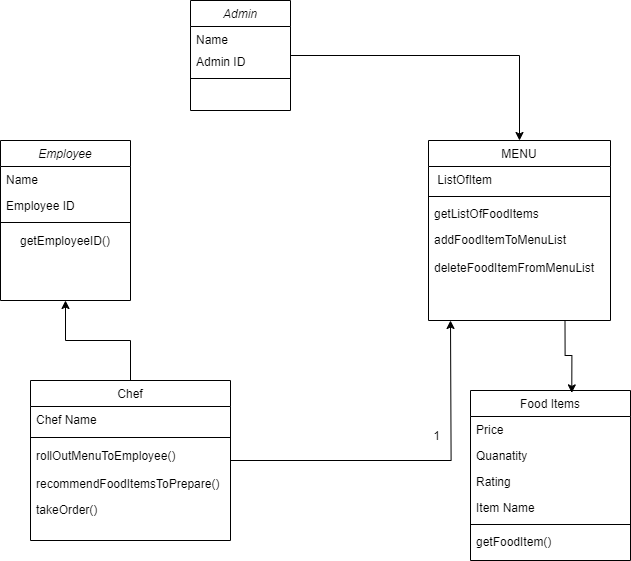

The diagram above was exported from draw.io. Its source (the exported page's mxGraphModel, read from the mxfile embedded in the PNG):
<mxGraphModel dx="1972" dy="2087" grid="1" gridSize="10" guides="1" tooltips="1" connect="1" arrows="1" fold="1" page="1" pageScale="1" pageWidth="827" pageHeight="1169" math="0" shadow="0">
  <root>
    <mxCell id="WIyWlLk6GJQsqaUBKTNV-0" />
    <mxCell id="WIyWlLk6GJQsqaUBKTNV-1" parent="WIyWlLk6GJQsqaUBKTNV-0" />
    <mxCell id="zkfFHV4jXpPFQw0GAbJ--0" value="Employee" style="swimlane;fontStyle=2;align=center;verticalAlign=top;childLayout=stackLayout;horizontal=1;startSize=26;horizontalStack=0;resizeParent=1;resizeLast=0;collapsible=1;marginBottom=0;rounded=0;shadow=0;strokeWidth=1;" parent="WIyWlLk6GJQsqaUBKTNV-1" vertex="1">
      <mxGeometry x="80" y="120" width="130" height="160" as="geometry">
        <mxRectangle x="220" y="120" width="160" height="26" as="alternateBounds" />
      </mxGeometry>
    </mxCell>
    <mxCell id="zkfFHV4jXpPFQw0GAbJ--1" value="Name" style="text;align=left;verticalAlign=top;spacingLeft=4;spacingRight=4;overflow=hidden;rotatable=0;points=[[0,0.5],[1,0.5]];portConstraint=eastwest;" parent="zkfFHV4jXpPFQw0GAbJ--0" vertex="1">
      <mxGeometry y="26" width="130" height="26" as="geometry" />
    </mxCell>
    <mxCell id="zkfFHV4jXpPFQw0GAbJ--3" value="Employee ID" style="text;align=left;verticalAlign=top;spacingLeft=4;spacingRight=4;overflow=hidden;rotatable=0;points=[[0,0.5],[1,0.5]];portConstraint=eastwest;rounded=0;shadow=0;html=0;" parent="zkfFHV4jXpPFQw0GAbJ--0" vertex="1">
      <mxGeometry y="52" width="130" height="26" as="geometry" />
    </mxCell>
    <mxCell id="zkfFHV4jXpPFQw0GAbJ--4" value="" style="line;html=1;strokeWidth=1;align=left;verticalAlign=middle;spacingTop=-1;spacingLeft=3;spacingRight=3;rotatable=0;labelPosition=right;points=[];portConstraint=eastwest;" parent="zkfFHV4jXpPFQw0GAbJ--0" vertex="1">
      <mxGeometry y="78" width="130" height="8" as="geometry" />
    </mxCell>
    <mxCell id="F8IaHVlV8y-BPheO_By8-0" value="getEmployeeID()" style="text;strokeColor=none;align=center;fillColor=none;html=1;verticalAlign=middle;whiteSpace=wrap;rounded=0;" parent="zkfFHV4jXpPFQw0GAbJ--0" vertex="1">
      <mxGeometry y="86" width="130" height="30" as="geometry" />
    </mxCell>
    <mxCell id="F8IaHVlV8y-BPheO_By8-29" style="edgeStyle=orthogonalEdgeStyle;rounded=0;orthogonalLoop=1;jettySize=auto;html=1;exitX=1;exitY=0.5;exitDx=0;exitDy=0;" parent="WIyWlLk6GJQsqaUBKTNV-1" source="zkfFHV4jXpPFQw0GAbJ--6" edge="1">
      <mxGeometry relative="1" as="geometry">
        <mxPoint x="530" y="300" as="targetPoint" />
      </mxGeometry>
    </mxCell>
    <mxCell id="F8IaHVlV8y-BPheO_By8-33" style="edgeStyle=orthogonalEdgeStyle;rounded=0;orthogonalLoop=1;jettySize=auto;html=1;exitX=0.5;exitY=0;exitDx=0;exitDy=0;entryX=0.5;entryY=1;entryDx=0;entryDy=0;" parent="WIyWlLk6GJQsqaUBKTNV-1" source="zkfFHV4jXpPFQw0GAbJ--6" target="zkfFHV4jXpPFQw0GAbJ--0" edge="1">
      <mxGeometry relative="1" as="geometry" />
    </mxCell>
    <mxCell id="zkfFHV4jXpPFQw0GAbJ--6" value="Chef" style="swimlane;fontStyle=0;align=center;verticalAlign=top;childLayout=stackLayout;horizontal=1;startSize=26;horizontalStack=0;resizeParent=1;resizeLast=0;collapsible=1;marginBottom=0;rounded=0;shadow=0;strokeWidth=1;" parent="WIyWlLk6GJQsqaUBKTNV-1" vertex="1">
      <mxGeometry x="110" y="360" width="200" height="160" as="geometry">
        <mxRectangle x="130" y="380" width="160" height="26" as="alternateBounds" />
      </mxGeometry>
    </mxCell>
    <mxCell id="zkfFHV4jXpPFQw0GAbJ--8" value="Chef Name" style="text;align=left;verticalAlign=top;spacingLeft=4;spacingRight=4;overflow=hidden;rotatable=0;points=[[0,0.5],[1,0.5]];portConstraint=eastwest;rounded=0;shadow=0;html=0;" parent="zkfFHV4jXpPFQw0GAbJ--6" vertex="1">
      <mxGeometry y="26" width="200" height="26" as="geometry" />
    </mxCell>
    <mxCell id="zkfFHV4jXpPFQw0GAbJ--9" value="" style="line;html=1;strokeWidth=1;align=left;verticalAlign=middle;spacingTop=-1;spacingLeft=3;spacingRight=3;rotatable=0;labelPosition=right;points=[];portConstraint=eastwest;" parent="zkfFHV4jXpPFQw0GAbJ--6" vertex="1">
      <mxGeometry y="52" width="200" height="10" as="geometry" />
    </mxCell>
    <mxCell id="F8IaHVlV8y-BPheO_By8-20" value="rollOutMenuToEmployee()" style="text;align=left;verticalAlign=top;spacingLeft=4;spacingRight=4;overflow=hidden;rotatable=0;points=[[0,0.5],[1,0.5]];portConstraint=eastwest;rounded=0;shadow=0;html=0;" parent="zkfFHV4jXpPFQw0GAbJ--6" vertex="1">
      <mxGeometry y="62" width="200" height="28" as="geometry" />
    </mxCell>
    <mxCell id="F8IaHVlV8y-BPheO_By8-19" value="recommendFoodItemsToPrepare()" style="text;align=left;verticalAlign=top;spacingLeft=4;spacingRight=4;overflow=hidden;rotatable=0;points=[[0,0.5],[1,0.5]];portConstraint=eastwest;rounded=0;shadow=0;html=0;" parent="zkfFHV4jXpPFQw0GAbJ--6" vertex="1">
      <mxGeometry y="90" width="200" height="26" as="geometry" />
    </mxCell>
    <mxCell id="F8IaHVlV8y-BPheO_By8-27" value="takeOrder()" style="text;align=left;verticalAlign=top;spacingLeft=4;spacingRight=4;overflow=hidden;rotatable=0;points=[[0,0.5],[1,0.5]];portConstraint=eastwest;rounded=0;shadow=0;html=0;" parent="zkfFHV4jXpPFQw0GAbJ--6" vertex="1">
      <mxGeometry y="116" width="200" height="26" as="geometry" />
    </mxCell>
    <mxCell id="zkfFHV4jXpPFQw0GAbJ--17" value="MENU" style="swimlane;fontStyle=0;align=center;verticalAlign=top;childLayout=stackLayout;horizontal=1;startSize=26;horizontalStack=0;resizeParent=1;resizeLast=0;collapsible=1;marginBottom=0;rounded=0;shadow=0;strokeWidth=1;" parent="WIyWlLk6GJQsqaUBKTNV-1" vertex="1">
      <mxGeometry x="508" y="120" width="182" height="180" as="geometry">
        <mxRectangle x="550" y="140" width="160" height="26" as="alternateBounds" />
      </mxGeometry>
    </mxCell>
    <mxCell id="zkfFHV4jXpPFQw0GAbJ--19" value=" ListOfItem" style="text;align=left;verticalAlign=top;spacingLeft=4;spacingRight=4;overflow=hidden;rotatable=0;points=[[0,0.5],[1,0.5]];portConstraint=eastwest;rounded=0;shadow=0;html=0;" parent="zkfFHV4jXpPFQw0GAbJ--17" vertex="1">
      <mxGeometry y="26" width="182" height="26" as="geometry" />
    </mxCell>
    <mxCell id="zkfFHV4jXpPFQw0GAbJ--23" value="" style="line;html=1;strokeWidth=1;align=left;verticalAlign=middle;spacingTop=-1;spacingLeft=3;spacingRight=3;rotatable=0;labelPosition=right;points=[];portConstraint=eastwest;" parent="zkfFHV4jXpPFQw0GAbJ--17" vertex="1">
      <mxGeometry y="52" width="182" height="8" as="geometry" />
    </mxCell>
    <mxCell id="zkfFHV4jXpPFQw0GAbJ--25" value="getListOfFoodItems" style="text;align=left;verticalAlign=top;spacingLeft=4;spacingRight=4;overflow=hidden;rotatable=0;points=[[0,0.5],[1,0.5]];portConstraint=eastwest;" parent="zkfFHV4jXpPFQw0GAbJ--17" vertex="1">
      <mxGeometry y="60" width="182" height="26" as="geometry" />
    </mxCell>
    <mxCell id="F8IaHVlV8y-BPheO_By8-17" value="addFoodItemToMenuList" style="text;align=left;verticalAlign=top;spacingLeft=4;spacingRight=4;overflow=hidden;rotatable=0;points=[[0,0.5],[1,0.5]];portConstraint=eastwest;" parent="zkfFHV4jXpPFQw0GAbJ--17" vertex="1">
      <mxGeometry y="86" width="182" height="28" as="geometry" />
    </mxCell>
    <mxCell id="F8IaHVlV8y-BPheO_By8-18" value="deleteFoodItemFromMenuList" style="text;align=left;verticalAlign=top;spacingLeft=4;spacingRight=4;overflow=hidden;rotatable=0;points=[[0,0.5],[1,0.5]];portConstraint=eastwest;" parent="zkfFHV4jXpPFQw0GAbJ--17" vertex="1">
      <mxGeometry y="114" width="182" height="28" as="geometry" />
    </mxCell>
    <mxCell id="F8IaHVlV8y-BPheO_By8-2" value="Food Items" style="swimlane;fontStyle=0;align=center;verticalAlign=top;childLayout=stackLayout;horizontal=1;startSize=26;horizontalStack=0;resizeParent=1;resizeLast=0;collapsible=1;marginBottom=0;rounded=0;shadow=0;strokeWidth=1;" parent="WIyWlLk6GJQsqaUBKTNV-1" vertex="1">
      <mxGeometry x="550" y="370" width="160" height="170" as="geometry">
        <mxRectangle x="550" y="140" width="160" height="26" as="alternateBounds" />
      </mxGeometry>
    </mxCell>
    <mxCell id="F8IaHVlV8y-BPheO_By8-3" value="Price" style="text;align=left;verticalAlign=top;spacingLeft=4;spacingRight=4;overflow=hidden;rotatable=0;points=[[0,0.5],[1,0.5]];portConstraint=eastwest;" parent="F8IaHVlV8y-BPheO_By8-2" vertex="1">
      <mxGeometry y="26" width="160" height="26" as="geometry" />
    </mxCell>
    <mxCell id="F8IaHVlV8y-BPheO_By8-4" value="Quanatity&#10;" style="text;align=left;verticalAlign=top;spacingLeft=4;spacingRight=4;overflow=hidden;rotatable=0;points=[[0,0.5],[1,0.5]];portConstraint=eastwest;rounded=0;shadow=0;html=0;" parent="F8IaHVlV8y-BPheO_By8-2" vertex="1">
      <mxGeometry y="52" width="160" height="26" as="geometry" />
    </mxCell>
    <mxCell id="F8IaHVlV8y-BPheO_By8-5" value="Rating" style="text;align=left;verticalAlign=top;spacingLeft=4;spacingRight=4;overflow=hidden;rotatable=0;points=[[0,0.5],[1,0.5]];portConstraint=eastwest;rounded=0;shadow=0;html=0;" parent="F8IaHVlV8y-BPheO_By8-2" vertex="1">
      <mxGeometry y="78" width="160" height="26" as="geometry" />
    </mxCell>
    <mxCell id="F8IaHVlV8y-BPheO_By8-7" value="Item Name" style="text;align=left;verticalAlign=top;spacingLeft=4;spacingRight=4;overflow=hidden;rotatable=0;points=[[0,0.5],[1,0.5]];portConstraint=eastwest;rounded=0;shadow=0;html=0;" parent="F8IaHVlV8y-BPheO_By8-2" vertex="1">
      <mxGeometry y="104" width="160" height="26" as="geometry" />
    </mxCell>
    <mxCell id="F8IaHVlV8y-BPheO_By8-8" value="" style="line;html=1;strokeWidth=1;align=left;verticalAlign=middle;spacingTop=-1;spacingLeft=3;spacingRight=3;rotatable=0;labelPosition=right;points=[];portConstraint=eastwest;" parent="F8IaHVlV8y-BPheO_By8-2" vertex="1">
      <mxGeometry y="130" width="160" height="8" as="geometry" />
    </mxCell>
    <mxCell id="F8IaHVlV8y-BPheO_By8-9" value="getFoodItem()" style="text;align=left;verticalAlign=top;spacingLeft=4;spacingRight=4;overflow=hidden;rotatable=0;points=[[0,0.5],[1,0.5]];portConstraint=eastwest;" parent="F8IaHVlV8y-BPheO_By8-2" vertex="1">
      <mxGeometry y="138" width="160" height="26" as="geometry" />
    </mxCell>
    <mxCell id="F8IaHVlV8y-BPheO_By8-11" value="1" style="resizable=0;align=right;verticalAlign=bottom;labelBackgroundColor=none;fontSize=12;" parent="WIyWlLk6GJQsqaUBKTNV-1" connectable="0" vertex="1">
      <mxGeometry x="520" y="423" as="geometry" />
    </mxCell>
    <mxCell id="F8IaHVlV8y-BPheO_By8-28" style="edgeStyle=orthogonalEdgeStyle;rounded=0;orthogonalLoop=1;jettySize=auto;html=1;exitX=1;exitY=0.5;exitDx=0;exitDy=0;entryX=0.5;entryY=0;entryDx=0;entryDy=0;" parent="WIyWlLk6GJQsqaUBKTNV-1" source="F8IaHVlV8y-BPheO_By8-12" target="zkfFHV4jXpPFQw0GAbJ--17" edge="1">
      <mxGeometry relative="1" as="geometry" />
    </mxCell>
    <mxCell id="F8IaHVlV8y-BPheO_By8-12" value="Admin" style="swimlane;fontStyle=2;align=center;verticalAlign=top;childLayout=stackLayout;horizontal=1;startSize=26;horizontalStack=0;resizeParent=1;resizeLast=0;collapsible=1;marginBottom=0;rounded=0;shadow=0;strokeWidth=1;" parent="WIyWlLk6GJQsqaUBKTNV-1" vertex="1">
      <mxGeometry x="270" y="-20" width="100" height="110" as="geometry">
        <mxRectangle x="220" y="120" width="160" height="26" as="alternateBounds" />
      </mxGeometry>
    </mxCell>
    <mxCell id="F8IaHVlV8y-BPheO_By8-13" value="Name" style="text;align=left;verticalAlign=top;spacingLeft=4;spacingRight=4;overflow=hidden;rotatable=0;points=[[0,0.5],[1,0.5]];portConstraint=eastwest;" parent="F8IaHVlV8y-BPheO_By8-12" vertex="1">
      <mxGeometry y="26" width="100" height="22" as="geometry" />
    </mxCell>
    <mxCell id="F8IaHVlV8y-BPheO_By8-14" value="Admin ID" style="text;align=left;verticalAlign=top;spacingLeft=4;spacingRight=4;overflow=hidden;rotatable=0;points=[[0,0.5],[1,0.5]];portConstraint=eastwest;rounded=0;shadow=0;html=0;" parent="F8IaHVlV8y-BPheO_By8-12" vertex="1">
      <mxGeometry y="48" width="100" height="26" as="geometry" />
    </mxCell>
    <mxCell id="F8IaHVlV8y-BPheO_By8-15" value="" style="line;html=1;strokeWidth=1;align=left;verticalAlign=middle;spacingTop=-1;spacingLeft=3;spacingRight=3;rotatable=0;labelPosition=right;points=[];portConstraint=eastwest;" parent="F8IaHVlV8y-BPheO_By8-12" vertex="1">
      <mxGeometry y="74" width="100" height="8" as="geometry" />
    </mxCell>
    <mxCell id="F8IaHVlV8y-BPheO_By8-30" style="edgeStyle=orthogonalEdgeStyle;rounded=0;orthogonalLoop=1;jettySize=auto;html=1;exitX=0.75;exitY=1;exitDx=0;exitDy=0;entryX=0.633;entryY=0.014;entryDx=0;entryDy=0;entryPerimeter=0;" parent="WIyWlLk6GJQsqaUBKTNV-1" source="zkfFHV4jXpPFQw0GAbJ--17" target="F8IaHVlV8y-BPheO_By8-2" edge="1">
      <mxGeometry relative="1" as="geometry" />
    </mxCell>
  </root>
</mxGraphModel>